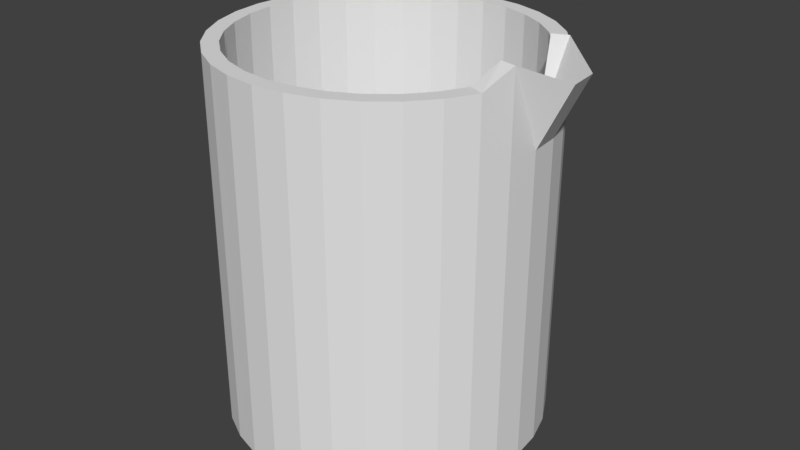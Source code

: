 # Source: Beaker.blend  (saved by Blender 2.79.0; exported with 4.5.12 LTS)
import bpy
from mathutils import Matrix  # noqa: F401  (used for matrix-valued properties, if any)

bpy.ops.wm.read_factory_settings(use_empty=True)
scene = bpy.context.scene
scene.name = 'Scene'

# ---- collections
col_collection_1 = bpy.data.collections.new('Collection 1'); scene.collection.children.link(col_collection_1)

# ---- world
world_world = bpy.data.worlds.new('World'); scene.world = world_world
world_world.color = (0.05088, 0.05088, 0.05088)
world_world.use_sun_shadow = False
world_world.sun_shadow_jitter_overblur = 0.0
world_world.cycles.sampling_method = 'MANUAL'

# ---- meshes
me_cylinder = bpy.data.meshes.new('Cylinder')
me_cylinder.from_pydata([(0.0, 0.05, 0.0), (-1.9e-09, 0.04498, 0.1171), (0.009755, 0.04904, 0.0), (0.008774, 0.04411, 0.1171), (0.01913, 0.04619, 0.0), (0.01721, 0.04155, 0.1171), (0.02778, 0.04157, 0.0), (0.02499, 0.0374, 0.1171), (0.03536, 0.03536, 0.0), (0.0318, 0.0318, 0.1171), (0.04157, 0.02778, 0.0), (0.0374, 0.02499, 0.1171), (0.04619, 0.01913, 0.0), (0.04155, 0.01721, 0.1221), (0.04904, 0.009755, 0.0), (0.04411, 0.008774, 0.09714), (0.05, 3.775e-09, 0.0), (0.04498, 2.816e-09, 0.09714), (0.04904, -0.009755, 0.0), (0.04411, -0.008774, 0.1221), (0.04619, -0.01913, 0.0), (0.04155, -0.01721, 0.1171), (0.04157, -0.02778, 0.0), (0.0374, -0.02499, 0.1171), (0.03536, -0.03536, 0.0), (0.0318, -0.0318, 0.1171), (0.02778, -0.04157, 0.0), (0.02499, -0.0374, 0.1171), (0.01913, -0.04619, 0.0), (0.01721, -0.04155, 0.1171), (0.009755, -0.04904, 0.0), (0.008774, -0.04411, 0.1171), (-1.629e-08, -0.05, 0.0), (-1.441e-08, -0.04498, 0.1171), (-0.009755, -0.04904, 0.0), (-0.008774, -0.04411, 0.1171), (-0.01913, -0.04619, 0.0), (-0.01721, -0.04155, 0.1171), (-0.02778, -0.04157, 0.0), (-0.02499, -0.0374, 0.1171), (-0.03536, -0.03536, 0.0), (-0.0318, -0.0318, 0.1171), (-0.04157, -0.02778, 0.0), (-0.0374, -0.02499, 0.1171), (-0.04619, -0.01913, 0.0), (-0.04155, -0.01721, 0.1171), (-0.04904, -0.009754, 0.0), (-0.04411, -0.008774, 0.1171), (-0.05, 4.828e-08, 0.0), (-0.04498, 4.441e-08, 0.1171), (-0.04904, 0.009755, 0.0), (-0.04411, 0.008774, 0.1171), (-0.04619, 0.01913, 0.0), (-0.04155, 0.01721, 0.1171), (-0.04157, 0.02778, 0.0), (-0.0374, 0.02499, 0.1171), (-0.03536, 0.03536, 0.0), (-0.0318, 0.0318, 0.1171), (-0.02778, 0.04157, 0.0), (-0.02499, 0.0374, 0.1171), (-0.01913, 0.04619, 0.0), (-0.01721, 0.04155, 0.1171), (-0.009754, 0.04904, 0.0), (-0.008774, 0.04411, 0.1171), (0.009755, 0.04904, 0.1171), (0.0, 0.05, 0.1171), (0.01913, 0.04619, 0.1171), (0.02778, 0.04157, 0.1171), (0.03536, 0.03536, 0.1171), (0.04157, 0.02778, 0.1171), (0.04619, 0.01913, 0.1221), (0.04904, 0.009755, 0.09714), (0.05, 3.775e-09, 0.09714), (0.04904, -0.009755, 0.1221), (0.04619, -0.01913, 0.1171), (0.04157, -0.02778, 0.1171), (0.03536, -0.03536, 0.1171), (0.02778, -0.04157, 0.1171), (0.01913, -0.04619, 0.1171), (0.009755, -0.04904, 0.1171), (-1.629e-08, -0.05, 0.1171), (-0.009755, -0.04904, 0.1171), (-0.01913, -0.04619, 0.1171), (-0.02778, -0.04157, 0.1171), (-0.03536, -0.03536, 0.1171), (-0.04157, -0.02778, 0.1171), (-0.04619, -0.01913, 0.1171), (-0.04904, -0.009754, 0.1171), (-0.05, 4.828e-08, 0.1171), (-0.04904, 0.009755, 0.1171), (-0.04619, 0.01913, 0.1171), (-0.04157, 0.02778, 0.1171), (-0.03536, 0.03536, 0.1171), (-0.02778, 0.04157, 0.1171), (-0.01913, 0.04619, 0.1171), (-0.009754, 0.04904, 0.1171), (-3.351e-09, 0.04498, 0.005714), (0.008774, 0.04411, 0.005714), (0.01721, 0.04155, 0.005714), (0.02499, 0.0374, 0.005714), (0.0318, 0.0318, 0.005714), (0.0374, 0.02499, 0.005714), (0.04155, 0.01721, 0.005714), (0.04411, 0.008774, 0.005714), (0.04498, 2.816e-09, 0.005714), (0.04411, -0.008774, 0.005714), (0.04155, -0.01721, 0.005714), (0.0374, -0.02499, 0.005714), (0.0318, -0.0318, 0.005714), (0.02499, -0.0374, 0.005714), (0.01721, -0.04155, 0.005714), (0.008774, -0.04411, 0.005714), (-1.586e-08, -0.04498, 0.005714), (-0.008774, -0.04411, 0.005714), (-0.01721, -0.04155, 0.005714), (-0.02499, -0.0374, 0.005714), (-0.0318, -0.0318, 0.005714), (-0.0374, -0.02499, 0.005714), (-0.04155, -0.01721, 0.005714), (-0.04411, -0.008774, 0.005714), (-0.04498, 4.441e-08, 0.005714), (-0.04411, 0.008774, 0.005714), (-0.04155, 0.01721, 0.005714), (-0.0374, 0.02499, 0.005714), (-0.0318, 0.0318, 0.005714), (-0.02499, 0.0374, 0.005714), (-0.01721, 0.04155, 0.005714), (-0.008774, 0.04411, 0.005714), (0.05904, 0.009755, 0.1171), (0.06, 3.775e-09, 0.1171)], [], [(0, 65, 64, 2), (2, 64, 66, 4), (4, 66, 67, 6), (6, 67, 68, 8), (8, 68, 69, 10), (10, 69, 70, 12), (12, 70, 71, 14), (14, 71, 72, 16), (16, 72, 73, 18), (18, 73, 74, 20), (20, 74, 75, 22), (22, 75, 76, 24), (24, 76, 77, 26), (26, 77, 78, 28), (28, 78, 79, 30), (30, 79, 80, 32), (32, 80, 81, 34), (34, 81, 82, 36), (36, 82, 83, 38), (38, 83, 84, 40), (40, 84, 85, 42), (42, 85, 86, 44), (44, 86, 87, 46), (46, 87, 88, 48), (48, 88, 89, 50), (50, 89, 90, 52), (52, 90, 91, 54), (54, 91, 92, 56), (56, 92, 93, 58), (58, 93, 94, 60), (19, 17, 104, 105), (60, 94, 95, 62), (62, 95, 65, 0), (0, 2, 4, 6, 8, 10, 12, 14, 16, 18, 20, 22, 24, 26, 28, 30, 32, 34, 36, 38, 40, 42, 44, 46, 48, 50, 52, 54, 56, 58, 60, 62), (1, 3, 64, 65), (3, 5, 66, 64), (5, 7, 67, 66), (7, 9, 68, 67), (9, 11, 69, 68), (11, 13, 70, 69), (13, 15, 70), (17, 19, 73), (70, 15, 128), (19, 21, 74, 73), (21, 23, 75, 74), (23, 25, 76, 75), (25, 27, 77, 76), (27, 29, 78, 77), (29, 31, 79, 78), (31, 33, 80, 79), (33, 35, 81, 80), (35, 37, 82, 81), (37, 39, 83, 82), (39, 41, 84, 83), (41, 43, 85, 84), (43, 45, 86, 85), (45, 47, 87, 86), (47, 49, 88, 87), (49, 51, 89, 88), (51, 53, 90, 89), (53, 55, 91, 90), (55, 57, 92, 91), (57, 59, 93, 92), (59, 61, 94, 93), (61, 63, 95, 94), (63, 1, 65, 95), (97, 96, 127, 126, 125, 124, 123, 122, 121, 120, 119, 118, 117, 116, 115, 114, 113, 112, 111, 110, 109, 108, 107, 106, 105, 104, 103, 102, 101, 100, 99, 98), (47, 45, 118, 119), (21, 19, 105, 106), (49, 47, 119, 120), (23, 21, 106, 107), (51, 49, 120, 121), (25, 23, 107, 108), (53, 51, 121, 122), (27, 25, 108, 109), (55, 53, 122, 123), (29, 27, 109, 110), (3, 1, 96, 97), (57, 55, 123, 124), (31, 29, 110, 111), (5, 3, 97, 98), (59, 57, 124, 125), (33, 31, 111, 112), (7, 5, 98, 99), (61, 59, 125, 126), (35, 33, 112, 113), (9, 7, 99, 100), (63, 61, 126, 127), (37, 35, 113, 114), (11, 9, 100, 101), (1, 63, 127, 96), (39, 37, 114, 115), (13, 11, 101, 102), (41, 39, 115, 116), (15, 13, 102, 103), (43, 41, 116, 117), (17, 15, 103, 104), (45, 43, 117, 118), (71, 128, 129, 72), (71, 70, 128), (15, 17, 129, 128), (73, 72, 129), (73, 129, 17)])
_uv = me_cylinder.uv_layers.new(name='UVMap')
_uv.uv.foreach_set('vector', [0.1334, 0.009718, 0.1334, 0.3053, 0.1086, 0.3053, 0.1086, 0.009718, 0.1086, 0.009718, 0.1086, 0.3053, 0.0839, 0.3053, 0.08391, 0.009718, 0.08391, 0.009718, 0.0839, 0.3053, 0.05917, 0.3053, 0.05918, 0.009718, 0.05918, 0.009718, 0.05917, 0.3053, 0.03445, 0.3053, 0.03445, 0.009718, 0.03445, 0.009718, 0.03445, 0.3053, 0.009717, 0.3053, 0.00972, 0.009717, 0.801, 0.009717, 0.801, 0.3053, 0.7763, 0.3179, 0.7763, 0.009718, 0.7763, 0.009718, 0.7763, 0.3179, 0.7516, 0.2548, 0.7516, 0.009718, 0.7516, 0.009718, 0.7516, 0.2548, 0.7268, 0.2548, 0.7268, 0.009718, 0.7268, 0.009718, 0.7268, 0.2548, 0.7021, 0.3179, 0.7021, 0.009718, 0.7021, 0.009718, 0.7021, 0.3179, 0.6774, 0.3053, 0.6774, 0.009718, 0.6774, 0.009718, 0.6774, 0.3053, 0.6527, 0.3053, 0.6527, 0.009718, 0.6527, 0.009718, 0.6527, 0.3053, 0.6279, 0.3053, 0.6279, 0.009718, 0.6279, 0.009718, 0.6279, 0.3053, 0.6032, 0.3053, 0.6032, 0.009719, 0.6032, 0.009719, 0.6032, 0.3053, 0.5785, 0.3053, 0.5785, 0.009719, 0.5785, 0.009719, 0.5785, 0.3053, 0.5537, 0.3053, 0.5537, 0.009719, 0.5537, 0.009719, 0.5537, 0.3053, 0.529, 0.3053, 0.529, 0.009719, 0.529, 0.009719, 0.529, 0.3053, 0.5043, 0.3053, 0.5043, 0.009719, 0.5043, 0.009719, 0.5043, 0.3053, 0.4796, 0.3053, 0.4796, 0.009719, 0.4796, 0.009719, 0.4796, 0.3053, 0.4548, 0.3053, 0.4548, 0.009719, 0.4548, 0.009719, 0.4548, 0.3053, 0.4301, 0.3053, 0.4301, 0.009719, 0.4301, 0.009719, 0.4301, 0.3053, 0.4054, 0.3053, 0.4054, 0.009719, 0.4054, 0.009719, 0.4054, 0.3053, 0.3806, 0.3053, 0.3806, 0.009719, 0.3806, 0.009719, 0.3806, 0.3053, 0.3559, 0.3053, 0.3559, 0.009719, 0.3559, 0.009719, 0.3559, 0.3053, 0.3312, 0.3053, 0.3312, 0.009719, 0.3312, 0.009719, 0.3312, 0.3053, 0.3065, 0.3053, 0.3065, 0.009719, 0.3065, 0.009719, 0.3065, 0.3053, 0.2817, 0.3053, 0.2817, 0.009719, 0.2817, 0.009719, 0.2817, 0.3053, 0.257, 0.3053, 0.257, 0.009719, 0.257, 0.009719, 0.257, 0.3053, 0.2323, 0.3053, 0.2323, 0.009719, 0.2323, 0.009719, 0.2323, 0.3053, 0.2075, 0.3053, 0.2075, 0.009719, 0.2075, 0.009719, 0.2075, 0.3053, 0.1828, 0.3053, 0.1828, 0.009719, 0.09869, 0.631, 0.07645, 0.568, 0.07645, 0.3373, 0.09869, 0.3373, 0.1828, 0.009719, 0.1828, 0.3053, 0.1581, 0.3053, 0.1581, 0.009718, 0.1581, 0.009718, 0.1581, 0.3053, 0.1334, 0.3053, 0.1334, 0.009718, 0.09864, 0.6553, 0.1229, 0.6505, 0.1476, 0.6505, 0.1719, 0.6553, 0.1947, 0.6648, 0.2153, 0.6785, 0.2328, 0.696, 0.2465, 0.7165, 0.256, 0.7394, 0.2608, 0.7636, 0.2608, 0.7884, 0.256, 0.8126, 0.2465, 0.8355, 0.2328, 0.856, 0.2153, 0.8735, 0.1947, 0.8873, 0.1719, 0.8967, 0.1476, 0.9015, 0.1229, 0.9015, 0.09864, 0.8967, 0.07579, 0.8873, 0.05523, 0.8735, 0.03774, 0.856, 0.024, 0.8355, 0.01454, 0.8126, 0.009717, 0.7884, 0.009717, 0.7636, 0.01454, 0.7394, 0.02401, 0.7165, 0.03774, 0.696, 0.05523, 0.6785, 0.07579, 0.6648, 0.6418, 0.9777, 0.6641, 0.9773, 0.6655, 0.9899, 0.6408, 0.9903, 0.6641, 0.9773, 0.6858, 0.9726, 0.6897, 0.9847, 0.6655, 0.9899, 0.6858, 0.9726, 0.7062, 0.9638, 0.7124, 0.9749, 0.6897, 0.9847, 0.7062, 0.9638, 0.7245, 0.9512, 0.7327, 0.9608, 0.7124, 0.9749, 0.7245, 0.9512, 0.74, 0.9352, 0.75, 0.9431, 0.7327, 0.9608, 0.74, 0.9352, 0.7542, 0.9139, 0.7653, 0.92, 0.75, 0.9431, 0.7542, 0.9139, 0.7842, 0.8541, 0.7653, 0.92, 0.7708, 0.8347, 0.7649, 0.7681, 0.7775, 0.7666, 0.8467, 0.3923, 0.8192, 0.455, 0.8047, 0.3937, 0.7649, 0.7681, 0.7596, 0.7431, 0.7718, 0.7394, 0.7775, 0.7666, 0.7596, 0.7431, 0.7511, 0.7225, 0.7623, 0.7165, 0.7718, 0.7394, 0.7511, 0.7225, 0.7388, 0.704, 0.7486, 0.696, 0.7623, 0.7165, 0.7388, 0.704, 0.723, 0.6883, 0.7311, 0.6785, 0.7486, 0.696, 0.723, 0.6883, 0.7045, 0.6759, 0.7105, 0.6648, 0.7311, 0.6785, 0.7045, 0.6759, 0.684, 0.6674, 0.6877, 0.6553, 0.7105, 0.6648, 0.684, 0.6674, 0.6622, 0.6631, 0.6634, 0.6505, 0.6877, 0.6553, 0.6622, 0.6631, 0.6399, 0.6631, 0.6387, 0.6505, 0.6634, 0.6505, 0.6399, 0.6631, 0.6181, 0.6674, 0.6144, 0.6553, 0.6387, 0.6505, 0.6181, 0.6674, 0.5976, 0.6759, 0.5916, 0.6648, 0.6144, 0.6553, 0.5976, 0.6759, 0.5791, 0.6883, 0.571, 0.6785, 0.5916, 0.6648, 0.5791, 0.6883, 0.5633, 0.704, 0.5535, 0.696, 0.571, 0.6785, 0.5633, 0.704, 0.551, 0.7225, 0.5398, 0.7165, 0.5535, 0.696, 0.551, 0.7225, 0.5425, 0.7431, 0.5303, 0.7394, 0.5398, 0.7165, 0.5425, 0.7431, 0.5381, 0.7649, 0.5255, 0.7636, 0.5303, 0.7394, 0.5381, 0.8552, 0.5385, 0.8774, 0.5259, 0.8789, 0.5255, 0.8541, 0.5385, 0.8774, 0.5432, 0.8992, 0.5311, 0.9031, 0.5259, 0.8789, 0.5432, 0.8992, 0.552, 0.9196, 0.5409, 0.9257, 0.5311, 0.9031, 0.552, 0.9196, 0.5646, 0.9379, 0.555, 0.9461, 0.5409, 0.9257, 0.5646, 0.9379, 0.5806, 0.9534, 0.5727, 0.9633, 0.555, 0.9461, 0.5806, 0.9534, 0.5993, 0.9655, 0.5935, 0.9767, 0.5727, 0.9633, 0.5993, 0.9655, 0.62, 0.9736, 0.6165, 0.9858, 0.5935, 0.9767, 0.62, 0.9736, 0.6418, 0.9777, 0.6408, 0.9903, 0.6165, 0.9858, 0.3602, 0.872, 0.3397, 0.8635, 0.3212, 0.8511, 0.3054, 0.8354, 0.2931, 0.8169, 0.2846, 0.7963, 0.2802, 0.7745, 0.2802, 0.7523, 0.2846, 0.7305, 0.2931, 0.7099, 0.3054, 0.6914, 0.3212, 0.6757, 0.3397, 0.6633, 0.3602, 0.6548, 0.382, 0.6505, 0.4043, 0.6505, 0.4261, 0.6548, 0.4466, 0.6633, 0.4651, 0.6757, 0.4809, 0.6914, 0.4932, 0.7099, 0.5017, 0.7305, 0.5061, 0.7523, 0.5061, 0.7745, 0.5017, 0.7963, 0.4932, 0.8169, 0.4809, 0.8354, 0.4651, 0.8511, 0.4466, 0.8635, 0.4261, 0.872, 0.4043, 0.8763, 0.382, 0.8763, 0.4101, 0.6184, 0.3879, 0.6184, 0.3879, 0.3373, 0.4101, 0.3373, 0.1209, 0.6184, 0.09869, 0.631, 0.09869, 0.3373, 0.1209, 0.3373, 0.4323, 0.6184, 0.4101, 0.6184, 0.4101, 0.3373, 0.4323, 0.3373, 0.1432, 0.6184, 0.1209, 0.6184, 0.1209, 0.3373, 0.1432, 0.3373, 0.4546, 0.6184, 0.4323, 0.6184, 0.4323, 0.3373, 0.4546, 0.3373, 0.1654, 0.6184, 0.1432, 0.6184, 0.1432, 0.3373, 0.1654, 0.3373, 0.4768, 0.6184, 0.4546, 0.6184, 0.4546, 0.3373, 0.4768, 0.3373, 0.1877, 0.6184, 0.1654, 0.6184, 0.1654, 0.3373, 0.1877, 0.3373, 0.4991, 0.6184, 0.4768, 0.6184, 0.4768, 0.3373, 0.4991, 0.3373, 0.2099, 0.6184, 0.1877, 0.6184, 0.1877, 0.3373, 0.2099, 0.3373, 0.6325, 0.6184, 0.6103, 0.6184, 0.6103, 0.3373, 0.6325, 0.3373, 0.5213, 0.6184, 0.4991, 0.6184, 0.4991, 0.3373, 0.5213, 0.3373, 0.2322, 0.6184, 0.2099, 0.6184, 0.2099, 0.3373, 0.2322, 0.3373, 0.6548, 0.6184, 0.6325, 0.6184, 0.6325, 0.3373, 0.6548, 0.3373, 0.5436, 0.6184, 0.5213, 0.6184, 0.5213, 0.3373, 0.5436, 0.3373, 0.2544, 0.6184, 0.2322, 0.6184, 0.2322, 0.3373, 0.2544, 0.3373, 0.677, 0.6184, 0.6548, 0.6184, 0.6548, 0.3373, 0.677, 0.3373, 0.5658, 0.6184, 0.5436, 0.6184, 0.5436, 0.3373, 0.5658, 0.3373, 0.2766, 0.6184, 0.2544, 0.6184, 0.2544, 0.3373, 0.2766, 0.3373, 0.6993, 0.6184, 0.677, 0.6184, 0.677, 0.3373, 0.6993, 0.3373, 0.5881, 0.6184, 0.5658, 0.6184, 0.5658, 0.3373, 0.5881, 0.3373, 0.2989, 0.6184, 0.2766, 0.6184, 0.2766, 0.3373, 0.2989, 0.3373, 0.7215, 0.6184, 0.6993, 0.6184, 0.6993, 0.3373, 0.7215, 0.3373, 0.6103, 0.6184, 0.5881, 0.6184, 0.5881, 0.3373, 0.6103, 0.3373, 0.3211, 0.6184, 0.2989, 0.6184, 0.2989, 0.3373, 0.3211, 0.3373, 0.03196, 0.631, 0.009717, 0.6184, 0.00972, 0.3373, 0.03196, 0.3373, 0.3434, 0.6184, 0.3211, 0.6184, 0.3211, 0.3373, 0.3434, 0.3373, 0.05421, 0.568, 0.03196, 0.631, 0.03196, 0.3373, 0.05421, 0.3373, 0.3656, 0.6184, 0.3434, 0.6184, 0.3434, 0.3373, 0.3656, 0.3373, 0.07645, 0.568, 0.05421, 0.568, 0.05421, 0.3373, 0.07645, 0.3373, 0.3879, 0.6184, 0.3656, 0.6184, 0.3656, 0.3373, 0.3879, 0.3373, 0.8072, 0.3373, 0.8047, 0.3937, 0.78, 0.3937, 0.7824, 0.3373, 0.8072, 0.3373, 0.8467, 0.3923, 0.8047, 0.3937, 0.8059, 0.4567, 0.7837, 0.4567, 0.78, 0.3937, 0.8047, 0.3937, 0.741, 0.3909, 0.7824, 0.3373, 0.78, 0.3937, 0.741, 0.3909, 0.78, 0.3937, 0.765, 0.455])
me_cylinder.use_remesh_preserve_volume = False
me_cylinder.use_remesh_preserve_attributes = False
me_cylinder.use_mirror_vertex_groups = False
me_cylinder.update()

# ---- objects
ob_cylinder = bpy.data.objects.new('Cylinder', me_cylinder)

# ---- transforms, parenting, visibility, modifiers, constraints
ob_cylinder.location = (0.0, 0.0, -3.725e-09)
ob_cylinder.lineart.crease_threshold = 0.0

# ---- collection membership
col_collection_1.objects.link(ob_cylinder)

# ---- scene / render settings (as saved in the file)
scene.frame_start = 1; scene.frame_end = 250; scene.frame_set(1)
scene.render.engine = 'BLENDER_EEVEE_NEXT'
scene.render.resolution_percentage = 50
scene.render.dither_intensity = 0.0
scene.cycles.use_denoising = False
scene.cycles.samples = 128
scene.cycles.sampling_pattern = 'TABULATED_SOBOL'
scene.cycles.use_adaptive_sampling = False
scene.cycles.use_light_tree = False
scene.cycles.blur_glossy = 0.0
scene.cycles.sample_clamp_indirect = 0.0
scene.view_settings.view_transform = 'Standard'
bpy.context.view_layer.update()

# ---- added for rendering (the .blend has no active camera and no usable light): camera, sun
cam_auto = bpy.data.cameras.new('AutoCamera')
cam_auto.lens = 50.0
cam_auto.sensor_width = 36.0
cam_auto.clip_end = 1000.0
ob_auto_camera = bpy.data.objects.new('AutoCamera', cam_auto)
scene.collection.objects.link(ob_auto_camera)
ob_auto_camera.location = (0.190045, -0.222054, 0.209107)
ob_auto_camera.rotation_euler = (1.09748, -7.21219e-08, 0.694738)
scene.camera = ob_auto_camera
light_auto_sun = bpy.data.lights.new('AutoSun', 'SUN')
light_auto_sun.energy = 3.0
light_auto_sun.angle = 0.0523599
ob_auto_sun = bpy.data.objects.new('AutoSun', light_auto_sun)
scene.collection.objects.link(ob_auto_sun)
ob_auto_sun.rotation_euler = (0.872665, 0.174533, 0.523599)
bpy.context.view_layer.update()
